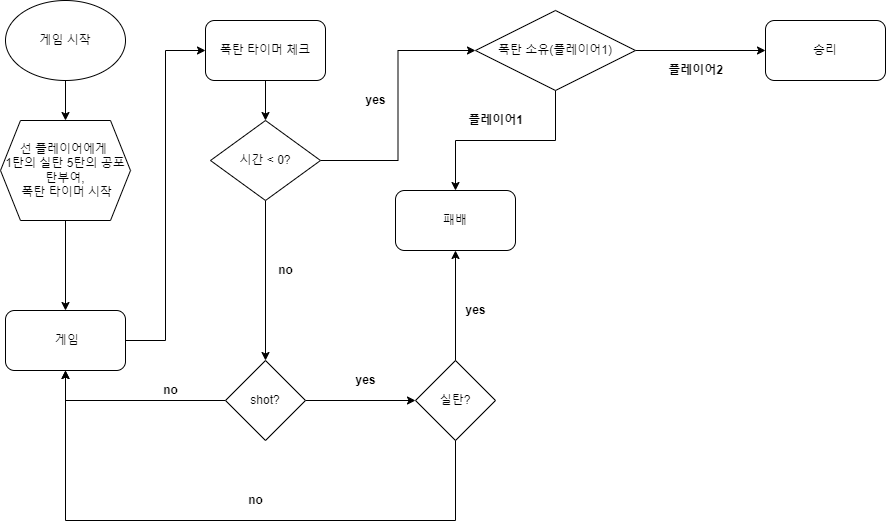

The diagram above was exported from draw.io. Its source (the exported page's mxGraphModel, read from the mxfile embedded in the PNG):
<mxGraphModel dx="1008" dy="577" grid="1" gridSize="10" guides="1" tooltips="1" connect="1" arrows="1" fold="1" page="1" pageScale="1" pageWidth="827" pageHeight="1169" background="#FFFFFF" math="0" shadow="0">
  <root>
    <mxCell id="0" />
    <mxCell id="1" parent="0" />
    <mxCell id="SqsQiWlQaUgQCMarfG1D-7" value="" style="edgeStyle=orthogonalEdgeStyle;rounded=0;orthogonalLoop=1;jettySize=auto;html=1;" edge="1" parent="1" source="SqsQiWlQaUgQCMarfG1D-4" target="SqsQiWlQaUgQCMarfG1D-8">
      <mxGeometry relative="1" as="geometry">
        <mxPoint x="410" y="80" as="targetPoint" />
      </mxGeometry>
    </mxCell>
    <mxCell id="SqsQiWlQaUgQCMarfG1D-4" value="폭탄 타이머 체크" style="whiteSpace=wrap;html=1;rounded=1;" vertex="1" parent="1">
      <mxGeometry x="350" y="20" width="120" height="60" as="geometry" />
    </mxCell>
    <mxCell id="SqsQiWlQaUgQCMarfG1D-20" style="edgeStyle=orthogonalEdgeStyle;rounded=0;orthogonalLoop=1;jettySize=auto;html=1;entryX=0;entryY=0.5;entryDx=0;entryDy=0;" edge="1" parent="1" source="SqsQiWlQaUgQCMarfG1D-8" target="SqsQiWlQaUgQCMarfG1D-12">
      <mxGeometry relative="1" as="geometry" />
    </mxCell>
    <mxCell id="SqsQiWlQaUgQCMarfG1D-65" style="edgeStyle=orthogonalEdgeStyle;rounded=0;orthogonalLoop=1;jettySize=auto;html=1;entryX=0.5;entryY=0;entryDx=0;entryDy=0;" edge="1" parent="1" source="SqsQiWlQaUgQCMarfG1D-8" target="SqsQiWlQaUgQCMarfG1D-33">
      <mxGeometry relative="1" as="geometry" />
    </mxCell>
    <mxCell id="SqsQiWlQaUgQCMarfG1D-8" value="시간 &amp;lt; 0?" style="rhombus;whiteSpace=wrap;html=1;" vertex="1" parent="1">
      <mxGeometry x="355" y="120" width="110" height="80" as="geometry" />
    </mxCell>
    <mxCell id="SqsQiWlQaUgQCMarfG1D-41" style="edgeStyle=orthogonalEdgeStyle;rounded=0;orthogonalLoop=1;jettySize=auto;html=1;" edge="1" parent="1" source="SqsQiWlQaUgQCMarfG1D-12" target="SqsQiWlQaUgQCMarfG1D-25">
      <mxGeometry relative="1" as="geometry" />
    </mxCell>
    <mxCell id="SqsQiWlQaUgQCMarfG1D-42" style="edgeStyle=orthogonalEdgeStyle;rounded=0;orthogonalLoop=1;jettySize=auto;html=1;" edge="1" parent="1" source="SqsQiWlQaUgQCMarfG1D-12" target="SqsQiWlQaUgQCMarfG1D-22">
      <mxGeometry relative="1" as="geometry" />
    </mxCell>
    <mxCell id="SqsQiWlQaUgQCMarfG1D-12" value="폭탄 소유(플레이어1)" style="rhombus;whiteSpace=wrap;html=1;" vertex="1" parent="1">
      <mxGeometry x="620" y="10" width="160" height="80" as="geometry" />
    </mxCell>
    <mxCell id="SqsQiWlQaUgQCMarfG1D-21" value="yes" style="text;strokeColor=none;fillColor=none;html=1;fontSize=12;fontStyle=1;verticalAlign=middle;align=center;" vertex="1" parent="1">
      <mxGeometry x="470" y="80" width="100" height="40" as="geometry" />
    </mxCell>
    <mxCell id="SqsQiWlQaUgQCMarfG1D-22" value="승리" style="rounded=1;whiteSpace=wrap;html=1;" vertex="1" parent="1">
      <mxGeometry x="910" y="20" width="120" height="60" as="geometry" />
    </mxCell>
    <mxCell id="SqsQiWlQaUgQCMarfG1D-25" value="패배" style="rounded=1;whiteSpace=wrap;html=1;" vertex="1" parent="1">
      <mxGeometry x="540" y="190" width="120" height="60" as="geometry" />
    </mxCell>
    <mxCell id="SqsQiWlQaUgQCMarfG1D-28" value="플레이어2" style="text;strokeColor=none;fillColor=none;html=1;fontSize=12;fontStyle=1;verticalAlign=middle;align=center;" vertex="1" parent="1">
      <mxGeometry x="790" y="50" width="100" height="40" as="geometry" />
    </mxCell>
    <mxCell id="SqsQiWlQaUgQCMarfG1D-29" value="플레이어1" style="text;strokeColor=none;fillColor=none;html=1;fontSize=12;fontStyle=1;verticalAlign=middle;align=center;" vertex="1" parent="1">
      <mxGeometry x="590" y="100" width="100" height="40" as="geometry" />
    </mxCell>
    <mxCell id="SqsQiWlQaUgQCMarfG1D-62" style="edgeStyle=orthogonalEdgeStyle;rounded=0;orthogonalLoop=1;jettySize=auto;html=1;entryX=0;entryY=0.5;entryDx=0;entryDy=0;" edge="1" parent="1" source="SqsQiWlQaUgQCMarfG1D-30" target="SqsQiWlQaUgQCMarfG1D-4">
      <mxGeometry relative="1" as="geometry" />
    </mxCell>
    <mxCell id="SqsQiWlQaUgQCMarfG1D-30" value="&amp;nbsp;게임" style="rounded=1;whiteSpace=wrap;html=1;" vertex="1" parent="1">
      <mxGeometry x="150" y="310" width="120" height="60" as="geometry" />
    </mxCell>
    <mxCell id="SqsQiWlQaUgQCMarfG1D-37" style="edgeStyle=orthogonalEdgeStyle;rounded=0;orthogonalLoop=1;jettySize=auto;html=1;entryX=0;entryY=0.5;entryDx=0;entryDy=0;" edge="1" parent="1" source="SqsQiWlQaUgQCMarfG1D-33" target="SqsQiWlQaUgQCMarfG1D-38">
      <mxGeometry relative="1" as="geometry">
        <mxPoint x="520" y="400" as="targetPoint" />
      </mxGeometry>
    </mxCell>
    <mxCell id="SqsQiWlQaUgQCMarfG1D-63" style="edgeStyle=orthogonalEdgeStyle;rounded=0;orthogonalLoop=1;jettySize=auto;html=1;entryX=0.5;entryY=1;entryDx=0;entryDy=0;" edge="1" parent="1" source="SqsQiWlQaUgQCMarfG1D-33" target="SqsQiWlQaUgQCMarfG1D-30">
      <mxGeometry relative="1" as="geometry" />
    </mxCell>
    <mxCell id="SqsQiWlQaUgQCMarfG1D-33" value="shot?" style="rhombus;whiteSpace=wrap;html=1;" vertex="1" parent="1">
      <mxGeometry x="370" y="360" width="80" height="80" as="geometry" />
    </mxCell>
    <mxCell id="SqsQiWlQaUgQCMarfG1D-43" style="edgeStyle=orthogonalEdgeStyle;rounded=0;orthogonalLoop=1;jettySize=auto;html=1;entryX=0.5;entryY=1;entryDx=0;entryDy=0;" edge="1" parent="1" source="SqsQiWlQaUgQCMarfG1D-38" target="SqsQiWlQaUgQCMarfG1D-25">
      <mxGeometry relative="1" as="geometry" />
    </mxCell>
    <mxCell id="SqsQiWlQaUgQCMarfG1D-38" value="실탄?" style="rhombus;whiteSpace=wrap;html=1;" vertex="1" parent="1">
      <mxGeometry x="560" y="360" width="80" height="80" as="geometry" />
    </mxCell>
    <mxCell id="SqsQiWlQaUgQCMarfG1D-40" value="yes" style="text;strokeColor=none;fillColor=none;html=1;fontSize=12;fontStyle=1;verticalAlign=middle;align=center;" vertex="1" parent="1">
      <mxGeometry x="460" y="360" width="100" height="40" as="geometry" />
    </mxCell>
    <mxCell id="SqsQiWlQaUgQCMarfG1D-53" value="no" style="text;strokeColor=none;fillColor=none;html=1;fontSize=12;fontStyle=1;verticalAlign=middle;align=center;" vertex="1" parent="1">
      <mxGeometry x="350" y="480" width="100" height="40" as="geometry" />
    </mxCell>
    <mxCell id="SqsQiWlQaUgQCMarfG1D-57" value="" style="endArrow=classic;html=1;rounded=0;entryX=0.5;entryY=1;entryDx=0;entryDy=0;exitX=0.5;exitY=1;exitDx=0;exitDy=0;" edge="1" parent="1" source="SqsQiWlQaUgQCMarfG1D-38" target="SqsQiWlQaUgQCMarfG1D-30">
      <mxGeometry width="50" height="50" relative="1" as="geometry">
        <mxPoint x="600" y="520" as="sourcePoint" />
        <mxPoint x="80" y="310" as="targetPoint" />
        <Array as="points">
          <mxPoint x="600" y="520" />
          <mxPoint x="210" y="520" />
        </Array>
      </mxGeometry>
    </mxCell>
    <mxCell id="SqsQiWlQaUgQCMarfG1D-64" value="no" style="text;strokeColor=none;fillColor=none;html=1;fontSize=12;fontStyle=1;verticalAlign=middle;align=center;" vertex="1" parent="1">
      <mxGeometry x="380" y="250" width="100" height="40" as="geometry" />
    </mxCell>
    <mxCell id="SqsQiWlQaUgQCMarfG1D-66" value="no" style="text;strokeColor=none;fillColor=none;html=1;fontSize=12;fontStyle=1;verticalAlign=middle;align=center;" vertex="1" parent="1">
      <mxGeometry x="265" y="370" width="100" height="40" as="geometry" />
    </mxCell>
    <mxCell id="SqsQiWlQaUgQCMarfG1D-69" style="edgeStyle=orthogonalEdgeStyle;rounded=0;orthogonalLoop=1;jettySize=auto;html=1;entryX=0.5;entryY=0;entryDx=0;entryDy=0;" edge="1" parent="1" source="SqsQiWlQaUgQCMarfG1D-67" target="SqsQiWlQaUgQCMarfG1D-68">
      <mxGeometry relative="1" as="geometry" />
    </mxCell>
    <mxCell id="SqsQiWlQaUgQCMarfG1D-67" value="게임 시작" style="ellipse;whiteSpace=wrap;html=1;" vertex="1" parent="1">
      <mxGeometry x="150" width="120" height="80" as="geometry" />
    </mxCell>
    <mxCell id="SqsQiWlQaUgQCMarfG1D-71" style="edgeStyle=orthogonalEdgeStyle;rounded=0;orthogonalLoop=1;jettySize=auto;html=1;" edge="1" parent="1" source="SqsQiWlQaUgQCMarfG1D-68" target="SqsQiWlQaUgQCMarfG1D-30">
      <mxGeometry relative="1" as="geometry" />
    </mxCell>
    <mxCell id="SqsQiWlQaUgQCMarfG1D-68" value="선 플레이어에게&amp;nbsp;&lt;div&gt;1탄의 실탄 5탄의 공포탄부여,&lt;/div&gt;&lt;div&gt;&amp;nbsp;폭탄 타이머 시작&lt;/div&gt;" style="shape=hexagon;perimeter=hexagonPerimeter2;whiteSpace=wrap;html=1;fixedSize=1;" vertex="1" parent="1">
      <mxGeometry x="145" y="120" width="130" height="100" as="geometry" />
    </mxCell>
    <mxCell id="SqsQiWlQaUgQCMarfG1D-72" value="yes" style="text;strokeColor=none;fillColor=none;html=1;fontSize=12;fontStyle=1;verticalAlign=middle;align=center;" vertex="1" parent="1">
      <mxGeometry x="570" y="290" width="100" height="40" as="geometry" />
    </mxCell>
  </root>
</mxGraphModel>